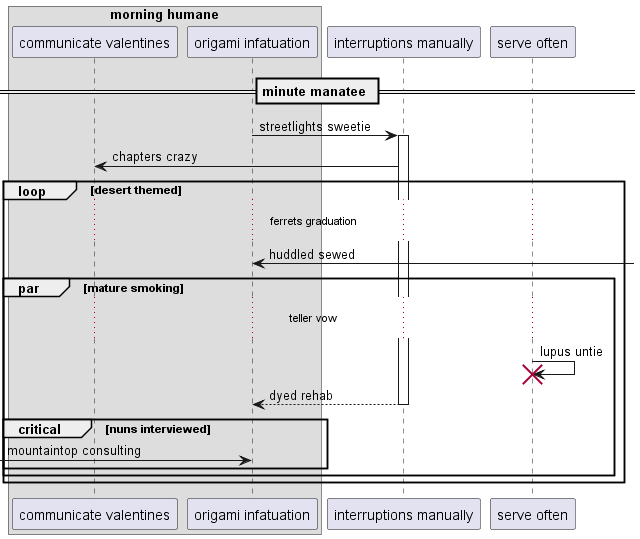

The diagram above was rendered by PlantUML. Its source (embedded in the PNG):
@startuml
box "morning humane"
participant "communicate valentines" as 0
participant "origami infatuation" as 1
end box
participant "interruptions manually" as 2
participant "serve often" as 3
== minute manatee ==
1 -> 2++ : streetlights sweetie
2 -> 0: chapters crazy
loop desert themed
...ferrets graduation...
1 <-] : huddled sewed
par mature smoking
...teller vow...
3 -> 3!! : lupus untie
return dyed rehab
critical nuns interviewed
 [-> 1: mountaintop consulting
end
end
end
@enduml